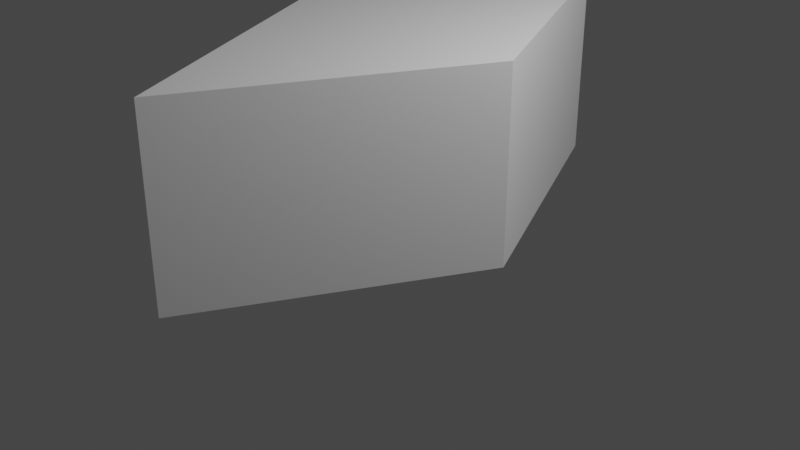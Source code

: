 # Source: ex2.blend  (saved by Blender 2.90.8; exported with 4.5.12 LTS)
import bpy
from mathutils import Matrix  # noqa: F401  (used for matrix-valued properties, if any)

bpy.ops.wm.read_factory_settings(use_empty=True)
scene = bpy.context.scene
scene.name = 'Scene'

# ---- collections
col_collection = bpy.data.collections.new('Collection'); scene.collection.children.link(col_collection)

# ---- materials (node trees are filled in below, after node groups)
mat_material = bpy.data.materials.new('Material')
mat_material.alpha_threshold = 0.0
mat_material.use_transparent_shadow = False
mat_material.line_color = (0.0, 0.0, 0.0, 1.0)

# ---- material node trees
mat_material.use_nodes = True; mat_material.node_tree.nodes.clear()
_N = mat_material.node_tree.nodes; _L = mat_material.node_tree.links
n0 = _N.new('ShaderNodeOutputMaterial'); n0.name = 'Material Output'; n0.location = (300, 300)
n1 = _N.new('ShaderNodeBsdfPrincipled'); n1.name = 'Principled BSDF'; n1.location = (10, 300)
n1.distribution = 'GGX'
n1.subsurface_method = 'BURLEY'
n1.inputs[2].default_value = 0.4
n1.inputs[3].default_value = 1.45
n1.inputs[27].default_value = (0.0, 0.0, 0.0, 1.0)
n1.inputs[28].default_value = 1.0
_L.new(n1.outputs[0], n0.inputs[0])
n0.is_active_output = True

# ---- world
world_world = bpy.data.worlds.new('World'); scene.world = world_world
world_world.use_nodes = True; world_world.node_tree.nodes.clear()
_N = world_world.node_tree.nodes; _L = world_world.node_tree.links
n0 = _N.new('ShaderNodeOutputWorld'); n0.name = 'World Output'; n0.location = (300, 300)
n1 = _N.new('ShaderNodeBackground'); n1.name = 'Background'; n1.location = (10, 300)
n1.inputs[0].default_value = (0.05088, 0.05088, 0.05088, 1.0)
_L.new(n1.outputs[0], n0.inputs[0])
n0.is_active_output = True
world_world.color = (0.05088, 0.05088, 0.05088)
world_world.use_sun_shadow = False
world_world.sun_shadow_jitter_overblur = 0.0

# ---- cameras
cam_camera = bpy.data.cameras.new('Camera')
cam_camera.clip_end = 100.0
cam_camera.ortho_scale = 7.314

# ---- lights
light_light = bpy.data.lights.new('Light', 'POINT')
light_light.transmission_factor = 0.0
light_light.energy = 1000.0
light_light.shadow_soft_size = 0.1
light_light.shadow_maximum_resolution = 0.006
light_light.use_absolute_resolution = True

# ---- meshes
me_cube = bpy.data.meshes.new('Cube')
me_cube.from_pydata([(0.0, 1.414, 2.0), (0.0, 1.414, 0.0), (1.414, 0.0, 2.0), (1.414, 0.0, 0.0), (-1.414, 0.0, 2.0), (-1.414, 0.0, 0.0), (0.0, -1.414, 2.0), (0.0, -1.414, 0.0)], [], [(0, 4, 6, 2), (3, 2, 6, 7), (7, 6, 4, 5), (5, 1, 3, 7), (1, 0, 2, 3), (5, 4, 0, 1)])
_uv = me_cube.uv_layers.new(name='UVMap')
_uv.uv.foreach_set('vector', [0.625, 0.5, 0.875, 0.5, 0.875, 0.75, 0.625, 0.75, 0.375, 0.75, 0.625, 0.75, 0.625, 1.0, 0.375, 1.0, 0.375, 0.0, 0.625, 0.0, 0.625, 0.25, 0.375, 0.25, 0.125, 0.5, 0.375, 0.5, 0.375, 0.75, 0.125, 0.75, 0.375, 0.5, 0.625, 0.5, 0.625, 0.75, 0.375, 0.75, 0.375, 0.25, 0.625, 0.25, 0.625, 0.5, 0.375, 0.5])
me_cube.materials.append(mat_material)
me_cube.use_remesh_preserve_volume = False
me_cube.use_remesh_preserve_attributes = False
me_cube.use_mirror_vertex_groups = False
me_cube.update()

# ---- objects
ob_cube = bpy.data.objects.new('Cube', me_cube)
ob_light = bpy.data.objects.new('Light', light_light)
ob_camera = bpy.data.objects.new('Camera', cam_camera)

# ---- transforms, parenting, visibility, modifiers, constraints
ob_cube.location = (0.0, 0.0, 0.0)
ob_cube.scale = (1.0, 2.0, 1.0)
ob_cube.lock_rotations_4d = False
ob_cube.empty_display_type = 'ARROWS'
ob_cube.lineart.crease_threshold = 0.0
ob_light.location = (4.076, 1.005, 5.904)
ob_light.rotation_euler = (0.6503, 0.05522, 1.866)
ob_light.lock_rotations_4d = False
ob_light.empty_display_type = 'ARROWS'
ob_light.color = (0.0, 0.0, 0.0, 0.0)
ob_light.lineart.crease_threshold = 0.0
ob_camera.location = (7.359, -6.926, 4.958)
ob_camera.rotation_euler = (1.109, 0.0, 0.8149)
ob_camera.lock_rotations_4d = False
ob_camera.empty_display_type = 'ARROWS'
ob_camera.color = (0.0, 0.0, 0.0, 0.0)
ob_camera.display_type = 'WIRE'
ob_camera.lineart.crease_threshold = 0.0

# ---- collection membership
col_collection.objects.link(ob_cube)
col_collection.objects.link(ob_light)
col_collection.objects.link(ob_camera)

# ---- scene / render settings (as saved in the file)
scene.camera = ob_camera
scene.frame_start = 1; scene.frame_end = 250; scene.frame_set(1)
scene.render.engine = 'BLENDER_EEVEE_NEXT'
scene.cycles.use_denoising = False
scene.cycles.samples = 128
scene.cycles.sampling_pattern = 'TABULATED_SOBOL'
scene.cycles.use_adaptive_sampling = False
scene.cycles.use_light_tree = False
scene.view_settings.view_transform = 'Filmic'
bpy.context.view_layer.update()
